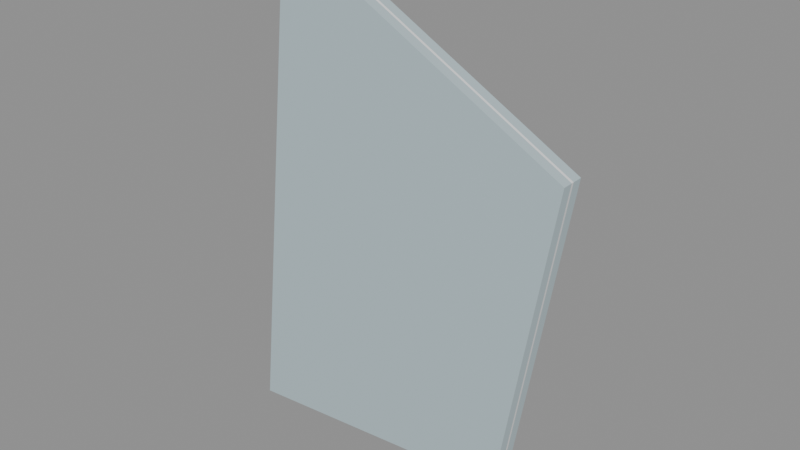 # Source: SM_Int_Shard_B.blend  (saved by Blender 5.3.31; exported with 4.5.12 LTS)
import bpy
from mathutils import Matrix  # noqa: F401  (used for matrix-valued properties, if any)

bpy.ops.wm.read_factory_settings(use_empty=True)
scene = bpy.context.scene
scene.name = 'Scene'

# ---- materials (node trees are filled in below, after node groups)
mat_glass = bpy.data.materials.new('Glass')
mat_glass.diffuse_color = (0.6, 0.75, 0.8, 1.0)
mat_plasticwhite_in = bpy.data.materials.new('PlasticWhite_In')
mat_plasticwhite_in.diffuse_color = (0.85, 0.86, 0.87, 1.0)

# ---- material node trees
mat_glass.use_nodes = True; mat_glass.node_tree.nodes.clear()
_N = mat_glass.node_tree.nodes; _L = mat_glass.node_tree.links
n0 = _N.new('ShaderNodeBsdfPrincipled'); n0.name = 'Principled BSDF'; n0.location = (-200, 100)
n0.inputs[0].default_value = (0.6, 0.75, 0.8, 1.0)
n0.inputs[1].default_value = 0.3
n0.inputs[2].default_value = 0.05
n0.inputs[10].default_value = 0.005
n1 = _N.new('ShaderNodeOutputMaterial'); n1.name = 'Material Output'; n1.location = (200, 100)
_L.new(n0.outputs[0], n1.inputs[0])
n1.is_active_output = True
mat_plasticwhite_in.use_nodes = True; mat_plasticwhite_in.node_tree.nodes.clear()
_N = mat_plasticwhite_in.node_tree.nodes; _L = mat_plasticwhite_in.node_tree.links
n0 = _N.new('ShaderNodeBsdfPrincipled'); n0.name = 'Principled BSDF'; n0.location = (-200, 100)
n0.inputs[0].default_value = (0.85, 0.86, 0.87, 1.0)
n0.inputs[10].default_value = 0.005
n1 = _N.new('ShaderNodeOutputMaterial'); n1.name = 'Material Output'; n1.location = (200, 100)
_L.new(n0.outputs[0], n1.inputs[0])
n1.is_active_output = True

# ---- meshes
me_sm_int_shard_b = bpy.data.meshes.new('SM_Int_Shard_B')
me_sm_int_shard_b.from_pydata([(-0.05, 0.0045, -0.09), (0.06, 0.0045, -0.08), (0.08, 0.0045, 0.04), (-0.03, 0.0045, 0.1), (-0.05, 0.0005, -0.09), (0.06, 0.0005, -0.08), (0.08, 0.0005, 0.04), (-0.03, 0.0005, 0.1), (-0.05, -0.0005, -0.09), (0.06, -0.0005, -0.08), (0.08, -0.0005, 0.04), (-0.03, -0.0005, 0.1), (-0.05, -0.0045, -0.09), (0.06, -0.0045, -0.08), (0.08, -0.0045, 0.04), (-0.03, -0.0045, 0.1)], [], [(0, 3, 2, 1), (7, 4, 5, 6), (1, 5, 4, 0), (2, 6, 5, 1), (3, 7, 6, 2), (0, 4, 7, 3), (8, 11, 10, 9), (15, 12, 13, 14), (9, 13, 12, 8), (10, 14, 13, 9), (11, 15, 14, 10), (8, 12, 15, 11), (5, 9, 8, 4), (6, 10, 9, 5), (7, 11, 10, 6), (4, 8, 11, 7)])
me_sm_int_shard_b.polygons.foreach_set('material_index', [0, 0, 0, 0, 0, 0, 0, 0, 0, 0, 0, 0, 1, 1, 1, 1])
_uv = me_sm_int_shard_b.uv_layers.new(name='Float2')
_uv.uv.foreach_set('vector', [-0.025, -0.045, -0.015, 0.05, 0.04, 0.02, 0.03, -0.04, -0.015, 0.05, -0.025, -0.045, 0.03, -0.04, 0.04, 0.02, 0.03, 0.00225, 0.03, 0.00025, -0.025, 0.00025, -0.025, 0.00225, 0.00225, 0.02, 0.00025, 0.02, 0.00025, -0.04, 0.00225, -0.04, -0.015, 0.00225, -0.015, 0.00025, 0.04, 0.00025, 0.04, 0.00225, 0.00225, -0.045, 0.00025, -0.045, 0.00025, 0.05, 0.00225, 0.05, -0.025, -0.045, -0.015, 0.05, 0.04, 0.02, 0.03, -0.04, -0.015, 0.05, -0.025, -0.045, 0.03, -0.04, 0.04, 0.02, 0.03, -0.00025, 0.03, -0.00225, -0.025, -0.00225, -0.025, -0.00025, -0.00025, 0.02, -0.00225, 0.02, -0.00225, -0.04, -0.00025, -0.04, -0.015, -0.00025, -0.015, -0.00225, 0.04, -0.00225, 0.04, -0.00025, -0.00025, -0.045, -0.00225, -0.045, -0.00225, 0.05, -0.00025, 0.05, 0.03, 0.00025, 0.03, -0.00025, -0.025, -0.00025, -0.025, 0.00025, 0.00025, 0.02, -0.00025, 0.02, -0.00025, -0.04, 0.00025, -0.04, -0.015, 0.00025, -0.015, -0.00025, 0.04, -0.00025, 0.04, 0.00025, 0.00025, -0.045, -0.00025, -0.045, -0.00025, 0.05, 0.00025, 0.05])
me_sm_int_shard_b.materials.append(mat_glass)
me_sm_int_shard_b.materials.append(mat_plasticwhite_in)
me_sm_int_shard_b.update()

# ---- objects
ob_sm_int_shard_b = bpy.data.objects.new('SM_Int_Shard_B', me_sm_int_shard_b)

# ---- transforms, parenting, visibility, modifiers, constraints
ob_sm_int_shard_b.location = (0.0, 0.0, 0.0)

# ---- collection membership
scene.collection.objects.link(ob_sm_int_shard_b)

# ---- scene / render settings (as saved in the file)
scene.frame_start = 1; scene.frame_end = 250; scene.frame_set(1)
scene.render.engine = 'BLENDER_EEVEE_NEXT'
scene.render.bake_bias = 0.0
scene.render.bake_samples = 0
scene.render.compositor_device = 'GPU'
scene.eevee.use_volume_custom_range = False
scene.eevee.fast_gi_thickness_near = 0.1
scene.eevee.fast_gi_thickness_far = 0.0
scene.eevee.ray_tracing_options.screen_trace_thickness = 0.1
bpy.context.view_layer.update()

# ---- added for rendering (the .blend has no active camera and no usable light): camera, sun + grey world if the file has none
cam_auto = bpy.data.cameras.new('AutoCamera')
cam_auto.lens = 50.0
cam_auto.sensor_width = 36.0
cam_auto.clip_end = 1000.0
ob_auto_camera = bpy.data.objects.new('AutoCamera', cam_auto)
scene.collection.objects.link(ob_auto_camera)
ob_auto_camera.location = (0.228165, -0.255798, 0.175532)
ob_auto_camera.rotation_euler = (1.09748, -7.21219e-08, 0.694738)
scene.camera = ob_auto_camera
light_auto_sun = bpy.data.lights.new('AutoSun', 'SUN')
light_auto_sun.energy = 3.0
light_auto_sun.angle = 0.0523599
ob_auto_sun = bpy.data.objects.new('AutoSun', light_auto_sun)
scene.collection.objects.link(ob_auto_sun)
ob_auto_sun.rotation_euler = (0.872665, 0.174533, 0.523599)
if scene.world is None:
    world_auto = bpy.data.worlds.new('AutoWorld')
    world_auto.color = (0.3, 0.3, 0.3)
    scene.world = world_auto
bpy.context.view_layer.update()
